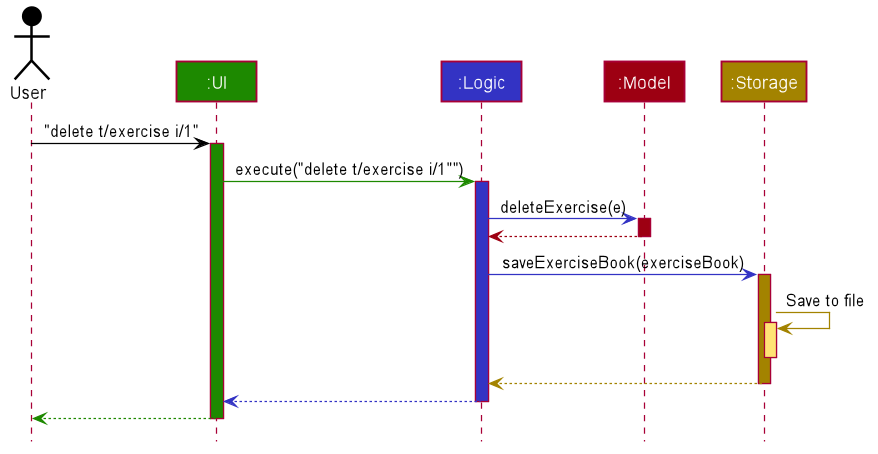

The diagram above was rendered by PlantUML. Its source (embedded in the PNG):
@startuml








skinparam BackgroundColor #FFFFFFF

skinparam Shadowing false

skinparam Class {
    FontColor #FFFFFF
    BorderThickness 1
    BorderColor #FFFFFF
    StereotypeFontColor #FFFFFF
    FontName Arial
}

skinparam Actor {
    BorderColor #000000
    Color #000000
    FontName Arial
}

skinparam Sequence {
    MessageAlign center
    BoxFontSize 15
    BoxPadding 0
    BoxFontColor #FFFFFF
    FontName Arial
}

skinparam Participant {
    FontColor #FFFFFFF
    Padding 20
}

skinparam MinClassWidth 50
skinparam ParticipantPadding 10
skinparam Shadowing false
skinparam DefaultTextAlignment center
skinparam packageStyle Rectangle

hide footbox
hide members
hide circle

Actor User as user #000000
Participant ":UI" as ui #1D8900
Participant ":Logic" as logic #3333C4
Participant ":Model" as model #9D0012
Participant ":Storage" as storage #A38300

user -[#000000]> ui : "delete t/exercise i/1"
activate ui #1D8900

ui -[#1D8900]> logic : execute("delete t/exercise i/1"")
activate logic #3333C4

logic -[#3333C4]> model : deleteExercise(e)
activate model #9D0012

model -[#9D0012]-> logic
deactivate model

logic -[#3333C4]> storage : saveExerciseBook(exerciseBook)
activate storage #A38300

storage -[#A38300]> storage : Save to file
activate storage #FFE374
deactivate storage

storage --[#A38300]> logic
deactivate storage

logic --[#3333C4]> ui
deactivate logic

ui--[#1D8900]> user
deactivate ui
@enduml